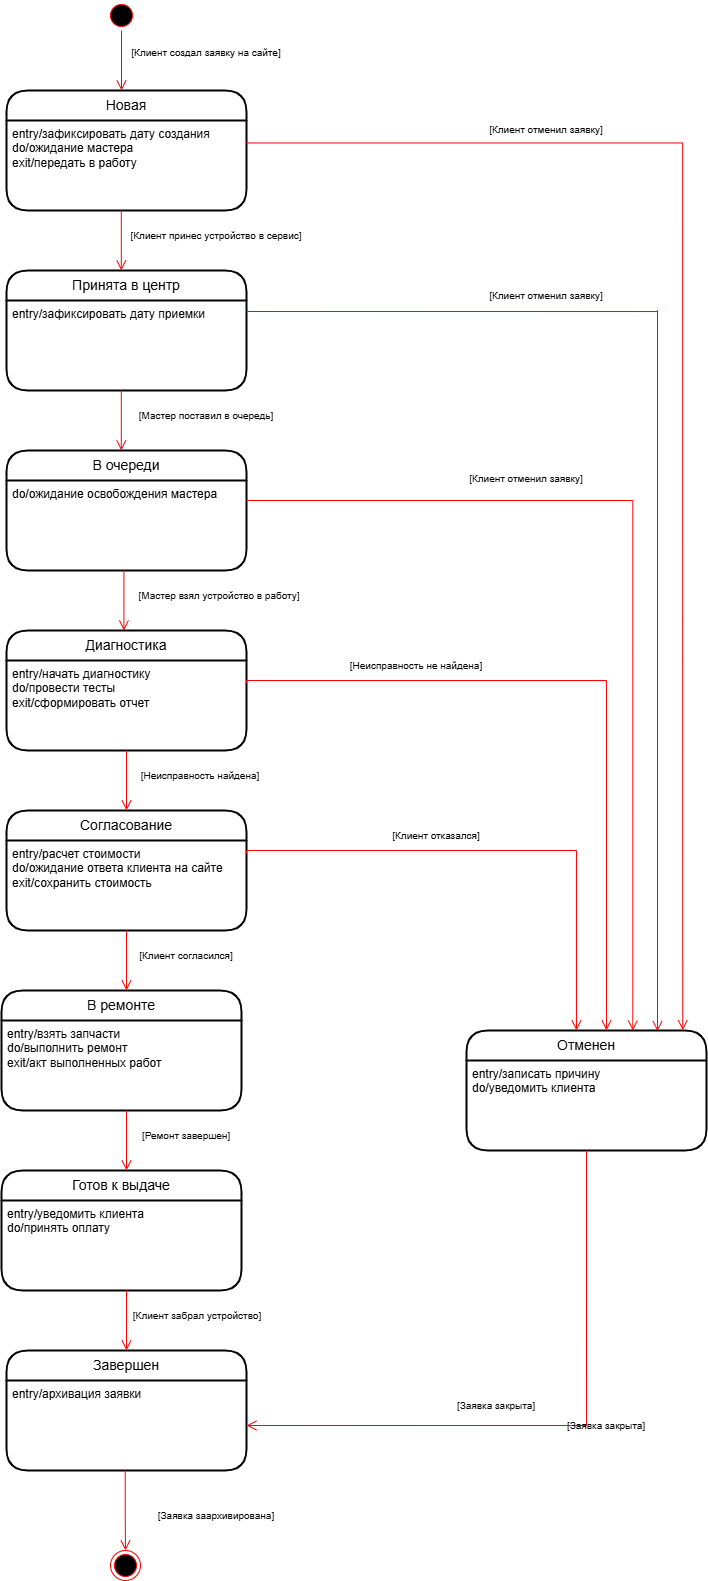

The diagram above was exported from draw.io. Its source (the exported page's mxGraphModel, read from the mxfile embedded in the PNG):
<mxGraphModel dx="819" dy="1580" grid="1" gridSize="10" guides="1" tooltips="1" connect="1" arrows="1" fold="1" page="1" pageScale="1" pageWidth="827" pageHeight="1169" background="light-dark(#FFFFFF,#F7F7F7)" math="0" shadow="0">
  <root>
    <mxCell id="0" />
    <mxCell id="1" parent="0" />
    <mxCell id="S_xgFVcgn_jDGtVMbDpU-4" parent="1" style="swimlane;childLayout=stackLayout;horizontal=1;startSize=30;horizontalStack=0;rounded=1;fontSize=14;fontStyle=0;strokeWidth=2;resizeParent=0;resizeLast=1;shadow=0;dashed=0;align=center;arcSize=24;whiteSpace=wrap;html=1;" value="Новая" vertex="1">
      <mxGeometry height="120" width="240" x="310" y="10" as="geometry" />
    </mxCell>
    <mxCell id="S_xgFVcgn_jDGtVMbDpU-5" parent="S_xgFVcgn_jDGtVMbDpU-4" style="align=left;strokeColor=none;fillColor=none;spacingLeft=4;spacingRight=4;fontSize=12;verticalAlign=top;resizable=0;rotatable=0;part=1;html=1;whiteSpace=wrap;" value="entry/зафиксировать дату создания&lt;div&gt;do/ожидание мастера&lt;/div&gt;&lt;div&gt;exit/передать в работу&amp;nbsp;&lt;/div&gt;" vertex="1">
      <mxGeometry height="90" width="240" y="30" as="geometry" />
    </mxCell>
    <mxCell id="S_xgFVcgn_jDGtVMbDpU-9" parent="1" style="swimlane;childLayout=stackLayout;horizontal=1;startSize=30;horizontalStack=0;rounded=1;fontSize=14;fontStyle=0;strokeWidth=2;resizeParent=0;resizeLast=1;shadow=0;dashed=0;align=center;arcSize=24;whiteSpace=wrap;html=1;" value="Согласование" vertex="1">
      <mxGeometry height="120" width="240" x="310" y="730" as="geometry" />
    </mxCell>
    <mxCell id="S_xgFVcgn_jDGtVMbDpU-10" parent="S_xgFVcgn_jDGtVMbDpU-9" style="align=left;strokeColor=none;fillColor=none;spacingLeft=4;spacingRight=4;fontSize=12;verticalAlign=top;resizable=0;rotatable=0;part=1;html=1;whiteSpace=wrap;" value="entry/расчет стоимости&lt;div&gt;do/ожидание ответа клиента на сайте&lt;/div&gt;&lt;div&gt;exit/сохранить стоимость&amp;nbsp;&lt;/div&gt;" vertex="1">
      <mxGeometry height="90" width="240" y="30" as="geometry" />
    </mxCell>
    <mxCell id="S_xgFVcgn_jDGtVMbDpU-13" parent="1" style="swimlane;childLayout=stackLayout;horizontal=1;startSize=30;horizontalStack=0;rounded=1;fontSize=14;fontStyle=0;strokeWidth=2;resizeParent=0;resizeLast=1;shadow=0;dashed=0;align=center;arcSize=24;whiteSpace=wrap;html=1;" value="В ремонте" vertex="1">
      <mxGeometry height="120" width="240" x="305" y="910" as="geometry" />
    </mxCell>
    <mxCell id="S_xgFVcgn_jDGtVMbDpU-14" parent="S_xgFVcgn_jDGtVMbDpU-13" style="align=left;strokeColor=none;fillColor=none;spacingLeft=4;spacingRight=4;fontSize=12;verticalAlign=top;resizable=0;rotatable=0;part=1;html=1;whiteSpace=wrap;" value="entry/взять запчасти&lt;div&gt;do/выполнить ремонт&lt;/div&gt;&lt;div&gt;exit/акт выполненных работ&amp;nbsp;&lt;/div&gt;" vertex="1">
      <mxGeometry height="90" width="240" y="30" as="geometry" />
    </mxCell>
    <mxCell id="S_xgFVcgn_jDGtVMbDpU-15" parent="1" style="swimlane;childLayout=stackLayout;horizontal=1;startSize=30;horizontalStack=0;rounded=1;fontSize=14;fontStyle=0;strokeWidth=2;resizeParent=0;resizeLast=1;shadow=0;dashed=0;align=center;arcSize=24;whiteSpace=wrap;html=1;" value="Готов к выдаче" vertex="1">
      <mxGeometry height="120" width="240" x="305" y="1090" as="geometry" />
    </mxCell>
    <mxCell id="S_xgFVcgn_jDGtVMbDpU-16" parent="S_xgFVcgn_jDGtVMbDpU-15" style="align=left;strokeColor=none;fillColor=none;spacingLeft=4;spacingRight=4;fontSize=12;verticalAlign=top;resizable=0;rotatable=0;part=1;html=1;whiteSpace=wrap;" value="&lt;div&gt;entry/уведомить клиента&lt;/div&gt;&lt;div&gt;&lt;span style=&quot;background-color: transparent; color: light-dark(rgb(0, 0, 0), rgb(255, 255, 255));&quot;&gt;do/принять оплату&amp;nbsp;&lt;/span&gt;&lt;/div&gt;" vertex="1">
      <mxGeometry height="90" width="240" y="30" as="geometry" />
    </mxCell>
    <mxCell id="S_xgFVcgn_jDGtVMbDpU-17" parent="1" style="swimlane;childLayout=stackLayout;horizontal=1;startSize=30;horizontalStack=0;rounded=1;fontSize=14;fontStyle=0;strokeWidth=2;resizeParent=0;resizeLast=1;shadow=0;dashed=0;align=center;arcSize=24;whiteSpace=wrap;html=1;" value="Отменен" vertex="1">
      <mxGeometry height="120" width="240" x="770" y="950" as="geometry" />
    </mxCell>
    <mxCell id="S_xgFVcgn_jDGtVMbDpU-18" parent="S_xgFVcgn_jDGtVMbDpU-17" style="align=left;strokeColor=none;fillColor=none;spacingLeft=4;spacingRight=4;fontSize=12;verticalAlign=top;resizable=0;rotatable=0;part=1;html=1;whiteSpace=wrap;" value="entry/записать причину&lt;div&gt;do/уведомить клиента&lt;/div&gt;" vertex="1">
      <mxGeometry height="90" width="240" y="30" as="geometry" />
    </mxCell>
    <mxCell id="S_xgFVcgn_jDGtVMbDpU-19" parent="1" style="swimlane;childLayout=stackLayout;horizontal=1;startSize=30;horizontalStack=0;rounded=1;fontSize=14;fontStyle=0;strokeWidth=2;resizeParent=0;resizeLast=1;shadow=0;dashed=0;align=center;arcSize=24;whiteSpace=wrap;html=1;" value="Принята в центр" vertex="1">
      <mxGeometry height="120" width="240" x="310" y="190" as="geometry" />
    </mxCell>
    <mxCell id="S_xgFVcgn_jDGtVMbDpU-20" parent="S_xgFVcgn_jDGtVMbDpU-19" style="align=left;strokeColor=none;fillColor=none;spacingLeft=4;spacingRight=4;fontSize=12;verticalAlign=top;resizable=0;rotatable=0;part=1;html=1;whiteSpace=wrap;" value="&lt;div&gt;entry/зафиксировать дату приемки&lt;/div&gt;" vertex="1">
      <mxGeometry height="90" width="240" y="30" as="geometry" />
    </mxCell>
    <mxCell id="S_xgFVcgn_jDGtVMbDpU-21" parent="1" style="swimlane;childLayout=stackLayout;horizontal=1;startSize=30;horizontalStack=0;rounded=1;fontSize=14;fontStyle=0;strokeWidth=2;resizeParent=0;resizeLast=1;shadow=0;dashed=0;align=center;arcSize=24;whiteSpace=wrap;html=1;" value="В очереди" vertex="1">
      <mxGeometry height="120" width="240" x="310" y="370" as="geometry" />
    </mxCell>
    <mxCell id="S_xgFVcgn_jDGtVMbDpU-22" parent="S_xgFVcgn_jDGtVMbDpU-21" style="align=left;strokeColor=none;fillColor=none;spacingLeft=4;spacingRight=4;fontSize=12;verticalAlign=top;resizable=0;rotatable=0;part=1;html=1;whiteSpace=wrap;" value="&lt;div&gt;do/ожидание освобождения мастера&lt;/div&gt;&lt;div&gt;&amp;nbsp;&lt;/div&gt;" vertex="1">
      <mxGeometry height="90" width="240" y="30" as="geometry" />
    </mxCell>
    <mxCell id="S_xgFVcgn_jDGtVMbDpU-23" parent="1" style="swimlane;childLayout=stackLayout;horizontal=1;startSize=30;horizontalStack=0;rounded=1;fontSize=14;fontStyle=0;strokeWidth=2;resizeParent=0;resizeLast=1;shadow=0;dashed=0;align=center;arcSize=24;whiteSpace=wrap;html=1;" value="Диагностика" vertex="1">
      <mxGeometry height="120" width="240" x="310" y="550" as="geometry" />
    </mxCell>
    <mxCell id="S_xgFVcgn_jDGtVMbDpU-24" parent="S_xgFVcgn_jDGtVMbDpU-23" style="align=left;strokeColor=none;fillColor=none;spacingLeft=4;spacingRight=4;fontSize=12;verticalAlign=top;resizable=0;rotatable=0;part=1;html=1;whiteSpace=wrap;" value="entry/начать диагностику&lt;div&gt;do/провести тесты&lt;/div&gt;&lt;div&gt;exit/сформировать отчет&amp;nbsp;&lt;/div&gt;" vertex="1">
      <mxGeometry height="90" width="240" y="30" as="geometry" />
    </mxCell>
    <mxCell id="S_xgFVcgn_jDGtVMbDpU-25" parent="1" style="swimlane;childLayout=stackLayout;horizontal=1;startSize=30;horizontalStack=0;rounded=1;fontSize=14;fontStyle=0;strokeWidth=2;resizeParent=0;resizeLast=1;shadow=0;dashed=0;align=center;arcSize=24;whiteSpace=wrap;html=1;" value="Завершен" vertex="1">
      <mxGeometry height="120" width="240" x="310" y="1270" as="geometry" />
    </mxCell>
    <mxCell id="S_xgFVcgn_jDGtVMbDpU-26" parent="S_xgFVcgn_jDGtVMbDpU-25" style="align=left;strokeColor=none;fillColor=none;spacingLeft=4;spacingRight=4;fontSize=12;verticalAlign=top;resizable=0;rotatable=0;part=1;html=1;whiteSpace=wrap;" value="entry/архивация заявки" vertex="1">
      <mxGeometry height="90" width="240" y="30" as="geometry" />
    </mxCell>
    <mxCell id="S_xgFVcgn_jDGtVMbDpU-27" parent="1" style="ellipse;html=1;shape=startState;fillColor=#000000;strokeColor=#ff0000;" value="" vertex="1">
      <mxGeometry height="30" width="30" x="410" y="-80" as="geometry" />
    </mxCell>
    <mxCell id="S_xgFVcgn_jDGtVMbDpU-28" edge="1" parent="1" source="S_xgFVcgn_jDGtVMbDpU-27" style="edgeStyle=orthogonalEdgeStyle;html=1;verticalAlign=bottom;endArrow=open;endSize=8;strokeColor=#ff0000;rounded=0;" value="">
      <mxGeometry relative="1" as="geometry">
        <mxPoint x="425" y="10" as="targetPoint" />
      </mxGeometry>
    </mxCell>
    <mxCell id="S_xgFVcgn_jDGtVMbDpU-29" parent="1" style="text;html=1;whiteSpace=wrap;strokeColor=none;fillColor=none;align=center;verticalAlign=middle;rounded=0;" value="&lt;font style=&quot;font-size: 10px;&quot;&gt;[Клиент создал заявку на сайте]&lt;/font&gt;" vertex="1">
      <mxGeometry height="30" width="160" x="430" y="-43" as="geometry" />
    </mxCell>
    <mxCell id="S_xgFVcgn_jDGtVMbDpU-30" edge="1" parent="1" style="edgeStyle=orthogonalEdgeStyle;html=1;verticalAlign=bottom;endArrow=open;endSize=8;strokeColor=#ff0000;rounded=0;" value="">
      <mxGeometry relative="1" as="geometry">
        <mxPoint x="424.8" y="130" as="sourcePoint" />
        <mxPoint x="424.8" y="190" as="targetPoint" />
      </mxGeometry>
    </mxCell>
    <mxCell id="S_xgFVcgn_jDGtVMbDpU-31" parent="1" style="text;html=1;whiteSpace=wrap;strokeColor=none;fillColor=none;align=center;verticalAlign=middle;rounded=0;" value="&lt;font style=&quot;font-size: 10px;&quot;&gt;[Клиент принес устройство в сервис]&lt;/font&gt;" vertex="1">
      <mxGeometry height="30" width="180" x="430" y="140" as="geometry" />
    </mxCell>
    <mxCell id="S_xgFVcgn_jDGtVMbDpU-34" edge="1" parent="1" style="edgeStyle=orthogonalEdgeStyle;html=1;verticalAlign=bottom;endArrow=open;endSize=8;strokeColor=#ff0000;rounded=0;" value="">
      <mxGeometry relative="1" as="geometry">
        <mxPoint x="424.8" y="310" as="sourcePoint" />
        <mxPoint x="424.8" y="370" as="targetPoint" />
      </mxGeometry>
    </mxCell>
    <mxCell id="S_xgFVcgn_jDGtVMbDpU-35" parent="1" style="text;html=1;whiteSpace=wrap;strokeColor=none;fillColor=none;align=center;verticalAlign=middle;rounded=0;" value="&lt;font style=&quot;font-size: 10px;&quot;&gt;[Мастер поставил в очередь]&lt;/font&gt;" vertex="1">
      <mxGeometry height="30" width="180" x="420" y="320" as="geometry" />
    </mxCell>
    <mxCell id="S_xgFVcgn_jDGtVMbDpU-36" edge="1" parent="1" style="edgeStyle=orthogonalEdgeStyle;html=1;verticalAlign=bottom;endArrow=open;endSize=8;strokeColor=#ff0000;rounded=0;" value="">
      <mxGeometry relative="1" as="geometry">
        <mxPoint x="427.4" y="490" as="sourcePoint" />
        <mxPoint x="427.4" y="550" as="targetPoint" />
      </mxGeometry>
    </mxCell>
    <mxCell id="S_xgFVcgn_jDGtVMbDpU-37" parent="1" style="text;html=1;whiteSpace=wrap;strokeColor=none;fillColor=none;align=center;verticalAlign=middle;rounded=0;" value="&lt;font style=&quot;font-size: 10px;&quot;&gt;[Мастер взял устройство в работу]&lt;/font&gt;" vertex="1">
      <mxGeometry height="30" width="180" x="432.59999999999997" y="500" as="geometry" />
    </mxCell>
    <mxCell id="S_xgFVcgn_jDGtVMbDpU-38" edge="1" parent="1" style="edgeStyle=orthogonalEdgeStyle;html=1;verticalAlign=bottom;endArrow=open;endSize=8;strokeColor=#ff0000;rounded=0;" value="">
      <mxGeometry relative="1" as="geometry">
        <mxPoint x="430" y="670" as="sourcePoint" />
        <mxPoint x="430" y="730" as="targetPoint" />
      </mxGeometry>
    </mxCell>
    <mxCell id="S_xgFVcgn_jDGtVMbDpU-39" parent="1" style="text;html=1;whiteSpace=wrap;strokeColor=none;fillColor=none;align=center;verticalAlign=middle;rounded=0;" value="&lt;font style=&quot;font-size: 10px;&quot;&gt;[Неисправность найдена]&lt;/font&gt;" vertex="1">
      <mxGeometry height="30" width="180" x="414.00000000000006" y="680" as="geometry" />
    </mxCell>
    <mxCell id="S_xgFVcgn_jDGtVMbDpU-40" edge="1" parent="1" style="edgeStyle=orthogonalEdgeStyle;html=1;verticalAlign=bottom;endArrow=open;endSize=8;strokeColor=#ff0000;rounded=0;" value="">
      <mxGeometry relative="1" as="geometry">
        <mxPoint x="430" y="850" as="sourcePoint" />
        <mxPoint x="430" y="910" as="targetPoint" />
      </mxGeometry>
    </mxCell>
    <mxCell id="S_xgFVcgn_jDGtVMbDpU-41" parent="1" style="text;html=1;whiteSpace=wrap;strokeColor=none;fillColor=none;align=center;verticalAlign=middle;rounded=0;" value="&lt;font style=&quot;font-size: 10px;&quot;&gt;[Клиент согласился]&lt;/font&gt;" vertex="1">
      <mxGeometry height="30" width="180" x="400.00000000000006" y="860" as="geometry" />
    </mxCell>
    <mxCell id="S_xgFVcgn_jDGtVMbDpU-42" edge="1" parent="1" style="edgeStyle=orthogonalEdgeStyle;html=1;verticalAlign=bottom;endArrow=open;endSize=8;strokeColor=#ff0000;rounded=0;" value="">
      <mxGeometry relative="1" as="geometry">
        <mxPoint x="429.99999999999994" y="1030" as="sourcePoint" />
        <mxPoint x="429.99999999999994" y="1090" as="targetPoint" />
      </mxGeometry>
    </mxCell>
    <mxCell id="S_xgFVcgn_jDGtVMbDpU-43" parent="1" style="text;html=1;whiteSpace=wrap;strokeColor=none;fillColor=none;align=center;verticalAlign=middle;rounded=0;" value="&lt;font style=&quot;font-size: 10px;&quot;&gt;[Ремонт завершен]&lt;/font&gt;" vertex="1">
      <mxGeometry height="30" width="180" x="400" y="1040" as="geometry" />
    </mxCell>
    <mxCell id="S_xgFVcgn_jDGtVMbDpU-44" edge="1" parent="1" style="edgeStyle=orthogonalEdgeStyle;html=1;verticalAlign=bottom;endArrow=open;endSize=8;strokeColor=#ff0000;rounded=0;" value="">
      <mxGeometry relative="1" as="geometry">
        <mxPoint x="429.99999999999994" y="1210" as="sourcePoint" />
        <mxPoint x="429.99999999999994" y="1270" as="targetPoint" />
      </mxGeometry>
    </mxCell>
    <mxCell id="S_xgFVcgn_jDGtVMbDpU-45" parent="1" style="text;html=1;whiteSpace=wrap;strokeColor=none;fillColor=none;align=center;verticalAlign=middle;rounded=0;" value="&lt;font style=&quot;font-size: 10px;&quot;&gt;[Клиент забрал устройство]&lt;/font&gt;" vertex="1">
      <mxGeometry height="30" width="180" x="411" y="1220" as="geometry" />
    </mxCell>
    <mxCell id="S_xgFVcgn_jDGtVMbDpU-46" edge="1" parent="1" source="S_xgFVcgn_jDGtVMbDpU-5" style="edgeStyle=orthogonalEdgeStyle;html=1;verticalAlign=bottom;endArrow=open;endSize=8;strokeColor=#ff0000;rounded=0;exitX=1;exitY=0.25;exitDx=0;exitDy=0;entryX=0.901;entryY=-0.002;entryDx=0;entryDy=0;entryPerimeter=0;" target="S_xgFVcgn_jDGtVMbDpU-17" value="">
      <mxGeometry relative="1" as="geometry">
        <Array as="points">
          <mxPoint x="986" y="62" />
        </Array>
        <mxPoint x="630" y="80" as="sourcePoint" />
        <mxPoint x="970" y="930" as="targetPoint" />
      </mxGeometry>
    </mxCell>
    <mxCell id="S_xgFVcgn_jDGtVMbDpU-47" parent="1" style="text;html=1;whiteSpace=wrap;strokeColor=none;fillColor=none;align=center;verticalAlign=middle;rounded=0;" value="&lt;font style=&quot;font-size: 10px;&quot;&gt;[Клиент отменил заявку]&lt;/font&gt;" vertex="1">
      <mxGeometry height="30" width="160" x="770" y="34" as="geometry" />
    </mxCell>
    <mxCell id="S_xgFVcgn_jDGtVMbDpU-48" edge="1" parent="1" style="edgeStyle=orthogonalEdgeStyle;html=1;verticalAlign=bottom;endArrow=open;endSize=8;strokeColor=#ff0000;rounded=0;exitX=1;exitY=0.25;exitDx=0;exitDy=0;entryX=0.796;entryY=0.006;entryDx=0;entryDy=0;entryPerimeter=0;" target="S_xgFVcgn_jDGtVMbDpU-17" value="">
      <mxGeometry relative="1" as="geometry">
        <Array as="points">
          <mxPoint x="961" y="230" />
          <mxPoint x="961" y="900" />
          <mxPoint x="960" y="951" />
        </Array>
        <mxPoint x="550" y="231" as="sourcePoint" />
        <mxPoint x="986" y="1118" as="targetPoint" />
      </mxGeometry>
    </mxCell>
    <mxCell id="S_xgFVcgn_jDGtVMbDpU-49" parent="1" style="text;html=1;whiteSpace=wrap;strokeColor=none;fillColor=none;align=center;verticalAlign=middle;rounded=0;" value="&lt;font style=&quot;font-size: 10px;&quot;&gt;[Клиент отменил заявку]&lt;/font&gt;" vertex="1">
      <mxGeometry height="30" width="160" x="770" y="200" as="geometry" />
    </mxCell>
    <mxCell id="S_xgFVcgn_jDGtVMbDpU-50" edge="1" parent="1" style="edgeStyle=orthogonalEdgeStyle;html=1;verticalAlign=bottom;endArrow=open;endSize=8;strokeColor=#ff0000;rounded=0;exitX=1;exitY=0.25;exitDx=0;exitDy=0;entryX=0.693;entryY=0.001;entryDx=0;entryDy=0;entryPerimeter=0;" target="S_xgFVcgn_jDGtVMbDpU-17" value="">
      <mxGeometry relative="1" as="geometry">
        <Array as="points">
          <mxPoint x="936" y="420" />
        </Array>
        <mxPoint x="550" y="420" as="sourcePoint" />
        <mxPoint x="961" y="1140" as="targetPoint" />
      </mxGeometry>
    </mxCell>
    <mxCell id="S_xgFVcgn_jDGtVMbDpU-51" parent="1" style="text;html=1;whiteSpace=wrap;strokeColor=none;fillColor=none;align=center;verticalAlign=middle;rounded=0;" value="&lt;font style=&quot;font-size: 10px;&quot;&gt;[Клиент отменил заявку]&lt;/font&gt;" vertex="1">
      <mxGeometry height="30" width="160" x="750" y="383" as="geometry" />
    </mxCell>
    <mxCell id="S_xgFVcgn_jDGtVMbDpU-52" edge="1" parent="1" source="S_xgFVcgn_jDGtVMbDpU-24" style="edgeStyle=orthogonalEdgeStyle;html=1;verticalAlign=bottom;endArrow=open;endSize=8;strokeColor=#ff0000;rounded=0;exitX=1;exitY=0.25;exitDx=0;exitDy=0;" value="">
      <mxGeometry relative="1" as="geometry">
        <Array as="points">
          <mxPoint x="550" y="600" />
          <mxPoint x="910" y="600" />
          <mxPoint x="910" y="950" />
        </Array>
        <mxPoint x="630" y="420" as="sourcePoint" />
        <mxPoint x="910" y="950" as="targetPoint" />
      </mxGeometry>
    </mxCell>
    <mxCell id="S_xgFVcgn_jDGtVMbDpU-54" parent="1" style="text;html=1;whiteSpace=wrap;strokeColor=none;fillColor=none;align=center;verticalAlign=middle;rounded=0;" value="&lt;font style=&quot;font-size: 10px;&quot;&gt;[Неисправность не найдена]&lt;/font&gt;" vertex="1">
      <mxGeometry height="30" width="180" x="630" y="570" as="geometry" />
    </mxCell>
    <mxCell id="S_xgFVcgn_jDGtVMbDpU-55" edge="1" parent="1" style="edgeStyle=orthogonalEdgeStyle;html=1;verticalAlign=bottom;endArrow=open;endSize=8;strokeColor=#ff0000;rounded=0;exitX=1;exitY=0.25;exitDx=0;exitDy=0;" value="">
      <mxGeometry relative="1" as="geometry">
        <Array as="points">
          <mxPoint x="550" y="770" />
          <mxPoint x="880" y="770" />
          <mxPoint x="880" y="950" />
        </Array>
        <mxPoint x="550" y="773" as="sourcePoint" />
        <mxPoint x="880" y="950" as="targetPoint" />
      </mxGeometry>
    </mxCell>
    <mxCell id="S_xgFVcgn_jDGtVMbDpU-57" parent="1" style="text;html=1;whiteSpace=wrap;strokeColor=none;fillColor=none;align=center;verticalAlign=middle;rounded=0;" value="&lt;font style=&quot;font-size: 10px;&quot;&gt;[Клиент отказался]&lt;/font&gt;" vertex="1">
      <mxGeometry height="30" width="180" x="650" y="740" as="geometry" />
    </mxCell>
    <mxCell id="S_xgFVcgn_jDGtVMbDpU-60" edge="1" parent="1" source="S_xgFVcgn_jDGtVMbDpU-18" style="edgeStyle=orthogonalEdgeStyle;html=1;verticalAlign=bottom;endArrow=open;endSize=8;strokeColor=#ff0000;rounded=0;exitX=0.5;exitY=1;exitDx=0;exitDy=0;entryX=1;entryY=0.5;entryDx=0;entryDy=0;" target="S_xgFVcgn_jDGtVMbDpU-26" value="">
      <mxGeometry relative="1" as="geometry">
        <mxPoint x="689" y="1220" as="sourcePoint" />
        <mxPoint x="689" y="1280" as="targetPoint" />
      </mxGeometry>
    </mxCell>
    <mxCell id="S_xgFVcgn_jDGtVMbDpU-61" parent="1" style="text;html=1;whiteSpace=wrap;strokeColor=none;fillColor=none;align=center;verticalAlign=middle;rounded=0;" value="&lt;font style=&quot;font-size: 10px;&quot;&gt;[Заявка закрыта]&lt;/font&gt;" vertex="1">
      <mxGeometry height="30" width="180" x="710" y="1310" as="geometry" />
    </mxCell>
    <mxCell id="S_xgFVcgn_jDGtVMbDpU-62" parent="1" style="ellipse;html=1;shape=endState;fillColor=#000000;strokeColor=#ff0000;" value="" vertex="1">
      <mxGeometry height="30" width="30" x="414" y="1470" as="geometry" />
    </mxCell>
    <mxCell id="S_xgFVcgn_jDGtVMbDpU-63" edge="1" parent="1" style="edgeStyle=orthogonalEdgeStyle;html=1;verticalAlign=bottom;endArrow=open;endSize=8;strokeColor=#ff0000;rounded=0;entryX=0.5;entryY=0;entryDx=0;entryDy=0;" target="S_xgFVcgn_jDGtVMbDpU-62" value="">
      <mxGeometry relative="1" as="geometry">
        <mxPoint x="428.72" y="1390" as="sourcePoint" />
        <mxPoint x="428.72" y="1450" as="targetPoint" />
      </mxGeometry>
    </mxCell>
    <mxCell id="S_xgFVcgn_jDGtVMbDpU-64" parent="1" style="text;html=1;whiteSpace=wrap;strokeColor=none;fillColor=none;align=center;verticalAlign=middle;rounded=0;" value="&lt;font style=&quot;font-size: 10px;&quot;&gt;[Заявка закрыта]&lt;/font&gt;" vertex="1">
      <mxGeometry height="30" width="180" x="820" y="1330" as="geometry" />
    </mxCell>
    <mxCell id="S_xgFVcgn_jDGtVMbDpU-65" parent="1" style="text;html=1;whiteSpace=wrap;strokeColor=none;fillColor=none;align=center;verticalAlign=middle;rounded=0;" value="&lt;font style=&quot;font-size: 10px;&quot;&gt;[Заявка заархивирована]&lt;/font&gt;" vertex="1">
      <mxGeometry height="30" width="180" x="430" y="1420" as="geometry" />
    </mxCell>
  </root>
</mxGraphModel>